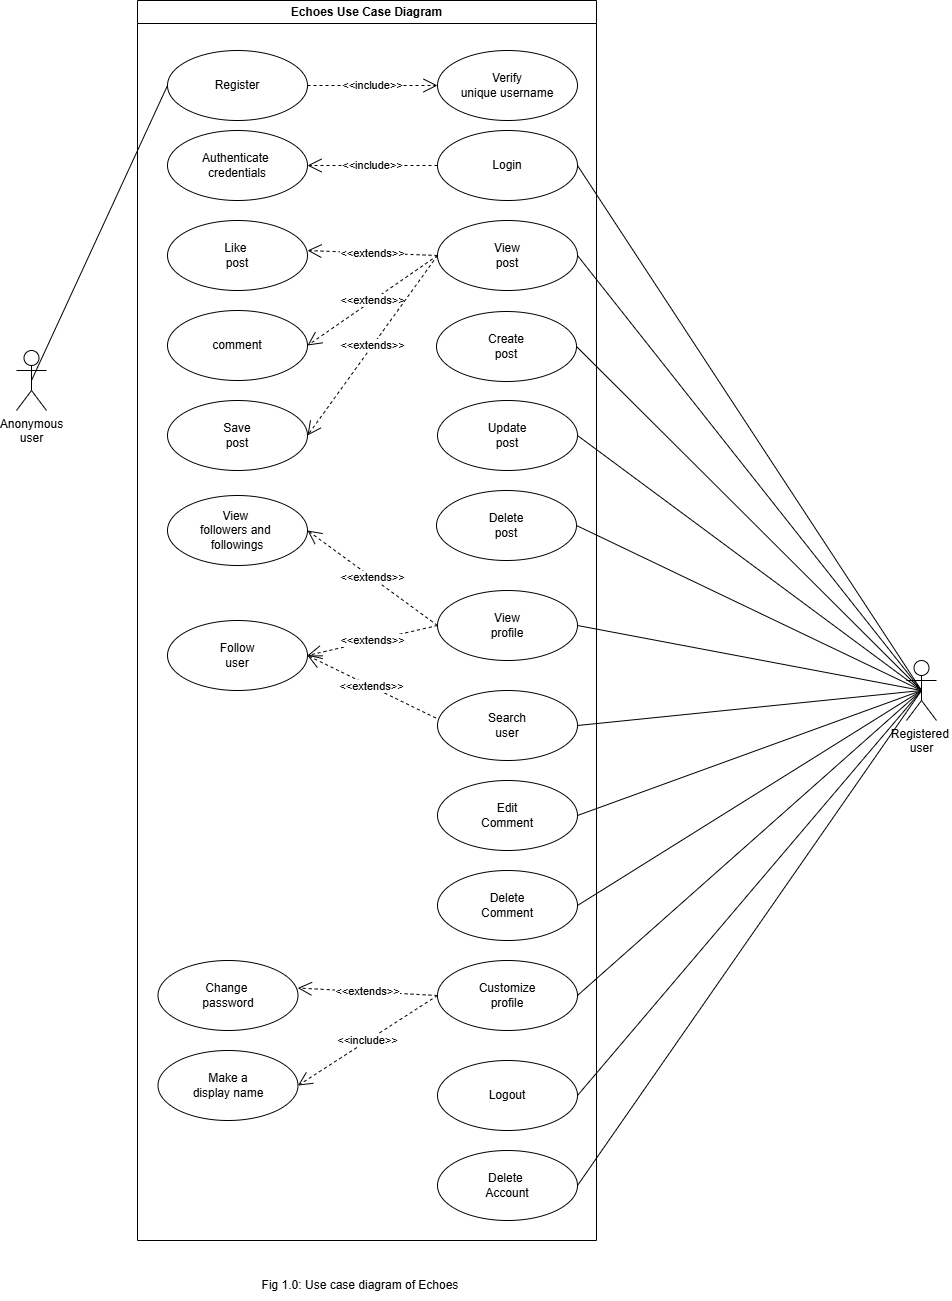

The diagram above was exported from draw.io. Its source (the exported page's mxGraphModel, read from the mxfile embedded in the PNG):
<mxGraphModel dx="866" dy="465" grid="1" gridSize="10" guides="1" tooltips="1" connect="1" arrows="1" fold="1" page="1" pageScale="1" pageWidth="827" pageHeight="1169" background="#ffffff" math="0" shadow="0">
  <root>
    <mxCell id="0" />
    <mxCell id="1" parent="0" />
    <mxCell id="92_fHjlWX41GSz_ksl2f-1" value="Echoes Use Case Diagram" style="swimlane;whiteSpace=wrap;html=1;" parent="1" vertex="1">
      <mxGeometry x="191" y="90" width="459" height="1240" as="geometry" />
    </mxCell>
    <mxCell id="92_fHjlWX41GSz_ksl2f-5" value="Register" style="ellipse;whiteSpace=wrap;html=1;" parent="92_fHjlWX41GSz_ksl2f-1" vertex="1">
      <mxGeometry x="30" y="50" width="140" height="70" as="geometry" />
    </mxCell>
    <mxCell id="92_fHjlWX41GSz_ksl2f-6" value="Login" style="ellipse;whiteSpace=wrap;html=1;" parent="92_fHjlWX41GSz_ksl2f-1" vertex="1">
      <mxGeometry x="300" y="130" width="140" height="70" as="geometry" />
    </mxCell>
    <mxCell id="92_fHjlWX41GSz_ksl2f-7" value="Authenticate&amp;nbsp;&lt;div&gt;credentials&lt;/div&gt;" style="ellipse;whiteSpace=wrap;html=1;" parent="92_fHjlWX41GSz_ksl2f-1" vertex="1">
      <mxGeometry x="30" y="130" width="140" height="70" as="geometry" />
    </mxCell>
    <mxCell id="92_fHjlWX41GSz_ksl2f-8" value="Verify&lt;div&gt;unique username&lt;/div&gt;" style="ellipse;whiteSpace=wrap;html=1;" parent="92_fHjlWX41GSz_ksl2f-1" vertex="1">
      <mxGeometry x="300" y="50" width="140" height="70" as="geometry" />
    </mxCell>
    <mxCell id="92_fHjlWX41GSz_ksl2f-9" value="&amp;lt;&amp;lt;include&amp;gt;&amp;gt;" style="endArrow=open;endSize=12;dashed=1;html=1;rounded=0;exitX=1;exitY=0.5;exitDx=0;exitDy=0;" parent="92_fHjlWX41GSz_ksl2f-1" source="92_fHjlWX41GSz_ksl2f-5" target="92_fHjlWX41GSz_ksl2f-8" edge="1">
      <mxGeometry width="160" relative="1" as="geometry">
        <mxPoint x="150" y="210" as="sourcePoint" />
        <mxPoint x="310" y="210" as="targetPoint" />
      </mxGeometry>
    </mxCell>
    <mxCell id="92_fHjlWX41GSz_ksl2f-10" value="&amp;lt;&amp;lt;include&amp;gt;&amp;gt;" style="endArrow=open;endSize=12;dashed=1;html=1;rounded=0;exitX=0;exitY=0.5;exitDx=0;exitDy=0;entryX=1;entryY=0.5;entryDx=0;entryDy=0;" parent="92_fHjlWX41GSz_ksl2f-1" source="92_fHjlWX41GSz_ksl2f-6" target="92_fHjlWX41GSz_ksl2f-7" edge="1">
      <mxGeometry width="160" relative="1" as="geometry">
        <mxPoint x="190" y="160" as="sourcePoint" />
        <mxPoint x="320" y="160" as="targetPoint" />
      </mxGeometry>
    </mxCell>
    <mxCell id="92_fHjlWX41GSz_ksl2f-13" value="View&lt;div&gt;post&lt;/div&gt;" style="ellipse;whiteSpace=wrap;html=1;" parent="92_fHjlWX41GSz_ksl2f-1" vertex="1">
      <mxGeometry x="300" y="220" width="140" height="70" as="geometry" />
    </mxCell>
    <mxCell id="92_fHjlWX41GSz_ksl2f-14" value="Like&amp;nbsp;&lt;div&gt;post&lt;/div&gt;" style="ellipse;whiteSpace=wrap;html=1;" parent="92_fHjlWX41GSz_ksl2f-1" vertex="1">
      <mxGeometry x="30" y="220" width="140" height="70" as="geometry" />
    </mxCell>
    <mxCell id="92_fHjlWX41GSz_ksl2f-15" value="comment" style="ellipse;whiteSpace=wrap;html=1;" parent="92_fHjlWX41GSz_ksl2f-1" vertex="1">
      <mxGeometry x="30" y="310" width="140" height="70" as="geometry" />
    </mxCell>
    <mxCell id="92_fHjlWX41GSz_ksl2f-18" value="&amp;lt;&amp;lt;extends&amp;gt;&amp;gt;" style="endArrow=open;endSize=12;dashed=1;html=1;rounded=0;entryX=1;entryY=0.429;entryDx=0;entryDy=0;entryPerimeter=0;exitX=0;exitY=0.5;exitDx=0;exitDy=0;" parent="92_fHjlWX41GSz_ksl2f-1" source="92_fHjlWX41GSz_ksl2f-13" target="92_fHjlWX41GSz_ksl2f-14" edge="1">
      <mxGeometry x="0.0024" width="160" relative="1" as="geometry">
        <mxPoint x="299" y="250" as="sourcePoint" />
        <mxPoint x="170" y="260" as="targetPoint" />
        <mxPoint as="offset" />
      </mxGeometry>
    </mxCell>
    <mxCell id="92_fHjlWX41GSz_ksl2f-20" value="&amp;lt;&amp;lt;extends&amp;gt;&amp;gt;" style="endArrow=open;endSize=12;dashed=1;html=1;rounded=0;entryX=1;entryY=0.5;entryDx=0;entryDy=0;exitX=0;exitY=0.5;exitDx=0;exitDy=0;" parent="92_fHjlWX41GSz_ksl2f-1" source="92_fHjlWX41GSz_ksl2f-13" target="92_fHjlWX41GSz_ksl2f-15" edge="1">
      <mxGeometry x="0.0024" width="160" relative="1" as="geometry">
        <mxPoint x="315" y="258" as="sourcePoint" />
        <mxPoint x="180" y="260" as="targetPoint" />
        <mxPoint as="offset" />
      </mxGeometry>
    </mxCell>
    <mxCell id="92_fHjlWX41GSz_ksl2f-22" value="Create&lt;br&gt;&lt;div&gt;post&lt;/div&gt;" style="ellipse;whiteSpace=wrap;html=1;" parent="92_fHjlWX41GSz_ksl2f-1" vertex="1">
      <mxGeometry x="299" y="311" width="140" height="70" as="geometry" />
    </mxCell>
    <mxCell id="92_fHjlWX41GSz_ksl2f-23" value="Save&lt;br&gt;&lt;div&gt;post&lt;/div&gt;" style="ellipse;whiteSpace=wrap;html=1;" parent="92_fHjlWX41GSz_ksl2f-1" vertex="1">
      <mxGeometry x="30" y="400" width="140" height="70" as="geometry" />
    </mxCell>
    <mxCell id="92_fHjlWX41GSz_ksl2f-24" value="&amp;lt;&amp;lt;extends&amp;gt;&amp;gt;" style="endArrow=open;endSize=12;dashed=1;html=1;rounded=0;entryX=1;entryY=0.5;entryDx=0;entryDy=0;exitX=0;exitY=0.5;exitDx=0;exitDy=0;" parent="92_fHjlWX41GSz_ksl2f-1" source="92_fHjlWX41GSz_ksl2f-13" target="92_fHjlWX41GSz_ksl2f-23" edge="1">
      <mxGeometry x="0.0037" width="160" relative="1" as="geometry">
        <mxPoint x="310" y="265" as="sourcePoint" />
        <mxPoint x="180" y="355" as="targetPoint" />
        <mxPoint as="offset" />
      </mxGeometry>
    </mxCell>
    <mxCell id="92_fHjlWX41GSz_ksl2f-25" value="Delete&lt;div&gt;post&lt;/div&gt;" style="ellipse;whiteSpace=wrap;html=1;" parent="92_fHjlWX41GSz_ksl2f-1" vertex="1">
      <mxGeometry x="299" y="490" width="140" height="70" as="geometry" />
    </mxCell>
    <mxCell id="92_fHjlWX41GSz_ksl2f-26" value="View&lt;div&gt;profile&lt;/div&gt;" style="ellipse;whiteSpace=wrap;html=1;" parent="92_fHjlWX41GSz_ksl2f-1" vertex="1">
      <mxGeometry x="300" y="590" width="140" height="70" as="geometry" />
    </mxCell>
    <mxCell id="92_fHjlWX41GSz_ksl2f-27" value="Follow&lt;div&gt;user&lt;/div&gt;" style="ellipse;whiteSpace=wrap;html=1;" parent="92_fHjlWX41GSz_ksl2f-1" vertex="1">
      <mxGeometry x="30" y="620" width="140" height="70" as="geometry" />
    </mxCell>
    <mxCell id="92_fHjlWX41GSz_ksl2f-28" value="Logout" style="ellipse;whiteSpace=wrap;html=1;" parent="92_fHjlWX41GSz_ksl2f-1" vertex="1">
      <mxGeometry x="300" y="1060" width="140" height="70" as="geometry" />
    </mxCell>
    <mxCell id="92_fHjlWX41GSz_ksl2f-29" value="Delete&amp;nbsp;&lt;div&gt;Account&lt;/div&gt;" style="ellipse;whiteSpace=wrap;html=1;" parent="92_fHjlWX41GSz_ksl2f-1" vertex="1">
      <mxGeometry x="300" y="1150" width="140" height="70" as="geometry" />
    </mxCell>
    <mxCell id="92_fHjlWX41GSz_ksl2f-30" value="Customize&lt;div&gt;profile&lt;/div&gt;" style="ellipse;whiteSpace=wrap;html=1;" parent="92_fHjlWX41GSz_ksl2f-1" vertex="1">
      <mxGeometry x="300" y="960" width="140" height="70" as="geometry" />
    </mxCell>
    <mxCell id="92_fHjlWX41GSz_ksl2f-31" value="Change&amp;nbsp;&lt;div&gt;password&lt;/div&gt;" style="ellipse;whiteSpace=wrap;html=1;" parent="92_fHjlWX41GSz_ksl2f-1" vertex="1">
      <mxGeometry x="20.5" y="960" width="140" height="70" as="geometry" />
    </mxCell>
    <mxCell id="92_fHjlWX41GSz_ksl2f-33" value="View&amp;nbsp;&lt;div&gt;followers and&amp;nbsp;&lt;/div&gt;&lt;div&gt;followings&lt;/div&gt;" style="ellipse;whiteSpace=wrap;html=1;" parent="92_fHjlWX41GSz_ksl2f-1" vertex="1">
      <mxGeometry x="30" y="495" width="140" height="70" as="geometry" />
    </mxCell>
    <mxCell id="92_fHjlWX41GSz_ksl2f-35" value="Update&lt;br&gt;&lt;div&gt;post&lt;/div&gt;" style="ellipse;whiteSpace=wrap;html=1;" parent="92_fHjlWX41GSz_ksl2f-1" vertex="1">
      <mxGeometry x="300" y="400" width="140" height="70" as="geometry" />
    </mxCell>
    <mxCell id="92_fHjlWX41GSz_ksl2f-39" value="&amp;lt;&amp;lt;extends&amp;gt;&amp;gt;" style="endArrow=open;endSize=12;dashed=1;html=1;rounded=0;entryX=1;entryY=0.5;entryDx=0;entryDy=0;exitX=0;exitY=0.5;exitDx=0;exitDy=0;" parent="92_fHjlWX41GSz_ksl2f-1" source="92_fHjlWX41GSz_ksl2f-26" target="92_fHjlWX41GSz_ksl2f-27" edge="1">
      <mxGeometry x="0.0037" width="160" relative="1" as="geometry">
        <mxPoint x="299" y="620" as="sourcePoint" />
        <mxPoint x="180" y="445" as="targetPoint" />
        <mxPoint as="offset" />
      </mxGeometry>
    </mxCell>
    <mxCell id="92_fHjlWX41GSz_ksl2f-40" value="&amp;lt;&amp;lt;extends&amp;gt;&amp;gt;" style="endArrow=open;endSize=12;dashed=1;html=1;rounded=0;entryX=1;entryY=0.5;entryDx=0;entryDy=0;exitX=0;exitY=0.5;exitDx=0;exitDy=0;" parent="92_fHjlWX41GSz_ksl2f-1" source="92_fHjlWX41GSz_ksl2f-26" target="92_fHjlWX41GSz_ksl2f-33" edge="1">
      <mxGeometry x="0.0037" width="160" relative="1" as="geometry">
        <mxPoint x="310" y="635" as="sourcePoint" />
        <mxPoint x="180" y="535" as="targetPoint" />
        <mxPoint as="offset" />
      </mxGeometry>
    </mxCell>
    <mxCell id="92_fHjlWX41GSz_ksl2f-41" value="Search&lt;div&gt;user&lt;/div&gt;" style="ellipse;whiteSpace=wrap;html=1;" parent="92_fHjlWX41GSz_ksl2f-1" vertex="1">
      <mxGeometry x="300" y="690" width="140" height="70" as="geometry" />
    </mxCell>
    <mxCell id="92_fHjlWX41GSz_ksl2f-42" value="&amp;lt;&amp;lt;extends&amp;gt;&amp;gt;" style="endArrow=open;endSize=12;dashed=1;html=1;rounded=0;entryX=1;entryY=0.5;entryDx=0;entryDy=0;exitX=-0.012;exitY=0.393;exitDx=0;exitDy=0;exitPerimeter=0;" parent="92_fHjlWX41GSz_ksl2f-1" source="92_fHjlWX41GSz_ksl2f-41" target="92_fHjlWX41GSz_ksl2f-27" edge="1">
      <mxGeometry x="0.0037" width="160" relative="1" as="geometry">
        <mxPoint x="310" y="635" as="sourcePoint" />
        <mxPoint x="170" y="665" as="targetPoint" />
        <mxPoint as="offset" />
      </mxGeometry>
    </mxCell>
    <mxCell id="92_fHjlWX41GSz_ksl2f-44" value="&amp;lt;&amp;lt;extends&amp;gt;&amp;gt;" style="endArrow=open;endSize=12;dashed=1;html=1;rounded=0;entryX=0.998;entryY=0.393;entryDx=0;entryDy=0;exitX=0;exitY=0.5;exitDx=0;exitDy=0;entryPerimeter=0;" parent="92_fHjlWX41GSz_ksl2f-1" source="92_fHjlWX41GSz_ksl2f-30" target="92_fHjlWX41GSz_ksl2f-31" edge="1">
      <mxGeometry x="0.0037" width="160" relative="1" as="geometry">
        <mxPoint x="309" y="818" as="sourcePoint" />
        <mxPoint x="181" y="755" as="targetPoint" />
        <mxPoint as="offset" />
      </mxGeometry>
    </mxCell>
    <mxCell id="92_fHjlWX41GSz_ksl2f-45" value="Make a&lt;div&gt;display name&lt;/div&gt;" style="ellipse;whiteSpace=wrap;html=1;" parent="92_fHjlWX41GSz_ksl2f-1" vertex="1">
      <mxGeometry x="20.5" y="1050" width="140" height="70" as="geometry" />
    </mxCell>
    <mxCell id="92_fHjlWX41GSz_ksl2f-46" value="&amp;lt;&amp;lt;include&amp;gt;&amp;gt;" style="endArrow=open;endSize=12;dashed=1;html=1;rounded=0;exitX=0;exitY=0.5;exitDx=0;exitDy=0;entryX=1;entryY=0.5;entryDx=0;entryDy=0;" parent="92_fHjlWX41GSz_ksl2f-1" source="92_fHjlWX41GSz_ksl2f-30" target="92_fHjlWX41GSz_ksl2f-45" edge="1">
      <mxGeometry width="160" relative="1" as="geometry">
        <mxPoint x="270" y="1060" as="sourcePoint" />
        <mxPoint x="140" y="1060" as="targetPoint" />
      </mxGeometry>
    </mxCell>
    <mxCell id="92_fHjlWX41GSz_ksl2f-47" value="Edit&lt;div&gt;Comment&lt;/div&gt;" style="ellipse;whiteSpace=wrap;html=1;" parent="92_fHjlWX41GSz_ksl2f-1" vertex="1">
      <mxGeometry x="300" y="780" width="140" height="70" as="geometry" />
    </mxCell>
    <mxCell id="92_fHjlWX41GSz_ksl2f-48" value="Delete&lt;br&gt;&lt;div&gt;Comment&lt;/div&gt;" style="ellipse;whiteSpace=wrap;html=1;" parent="92_fHjlWX41GSz_ksl2f-1" vertex="1">
      <mxGeometry x="300" y="870" width="140" height="70" as="geometry" />
    </mxCell>
    <mxCell id="92_fHjlWX41GSz_ksl2f-2" value="Anonymous&lt;div&gt;user&lt;/div&gt;" style="shape=umlActor;verticalLabelPosition=bottom;verticalAlign=top;html=1;outlineConnect=0;" parent="1" vertex="1">
      <mxGeometry x="70" y="440" width="30" height="60" as="geometry" />
    </mxCell>
    <mxCell id="92_fHjlWX41GSz_ksl2f-3" value="Registered&amp;nbsp;&lt;div&gt;user&lt;/div&gt;" style="shape=umlActor;verticalLabelPosition=bottom;verticalAlign=top;html=1;outlineConnect=0;" parent="1" vertex="1">
      <mxGeometry x="960" y="750" width="30" height="60" as="geometry" />
    </mxCell>
    <mxCell id="92_fHjlWX41GSz_ksl2f-11" value="" style="endArrow=none;html=1;rounded=0;exitX=0.5;exitY=0.5;exitDx=0;exitDy=0;exitPerimeter=0;entryX=0;entryY=0.5;entryDx=0;entryDy=0;" parent="1" source="92_fHjlWX41GSz_ksl2f-2" target="92_fHjlWX41GSz_ksl2f-5" edge="1">
      <mxGeometry width="50" height="50" relative="1" as="geometry">
        <mxPoint x="390" y="320" as="sourcePoint" />
        <mxPoint x="440" y="270" as="targetPoint" />
      </mxGeometry>
    </mxCell>
    <mxCell id="92_fHjlWX41GSz_ksl2f-12" value="" style="endArrow=none;html=1;rounded=0;exitX=1;exitY=0.5;exitDx=0;exitDy=0;entryX=0.5;entryY=0.5;entryDx=0;entryDy=0;entryPerimeter=0;" parent="1" source="92_fHjlWX41GSz_ksl2f-6" target="92_fHjlWX41GSz_ksl2f-3" edge="1">
      <mxGeometry width="50" height="50" relative="1" as="geometry">
        <mxPoint x="95" y="240" as="sourcePoint" />
        <mxPoint x="230" y="175" as="targetPoint" />
      </mxGeometry>
    </mxCell>
    <mxCell id="92_fHjlWX41GSz_ksl2f-21" value="" style="endArrow=none;html=1;rounded=0;exitX=1;exitY=0.5;exitDx=0;exitDy=0;entryX=0.5;entryY=0.5;entryDx=0;entryDy=0;entryPerimeter=0;" parent="1" source="92_fHjlWX41GSz_ksl2f-13" target="92_fHjlWX41GSz_ksl2f-3" edge="1">
      <mxGeometry width="50" height="50" relative="1" as="geometry">
        <mxPoint x="641" y="255" as="sourcePoint" />
        <mxPoint x="745" y="360" as="targetPoint" />
      </mxGeometry>
    </mxCell>
    <mxCell id="92_fHjlWX41GSz_ksl2f-34" value="" style="endArrow=none;html=1;rounded=0;exitX=1;exitY=0.5;exitDx=0;exitDy=0;entryX=0.5;entryY=0.5;entryDx=0;entryDy=0;entryPerimeter=0;" parent="1" source="92_fHjlWX41GSz_ksl2f-22" target="92_fHjlWX41GSz_ksl2f-3" edge="1">
      <mxGeometry width="50" height="50" relative="1" as="geometry">
        <mxPoint x="641" y="345" as="sourcePoint" />
        <mxPoint x="745" y="360" as="targetPoint" />
      </mxGeometry>
    </mxCell>
    <mxCell id="92_fHjlWX41GSz_ksl2f-36" value="" style="endArrow=none;html=1;rounded=0;exitX=1;exitY=0.5;exitDx=0;exitDy=0;entryX=0.5;entryY=0.5;entryDx=0;entryDy=0;entryPerimeter=0;" parent="1" source="92_fHjlWX41GSz_ksl2f-35" target="92_fHjlWX41GSz_ksl2f-3" edge="1">
      <mxGeometry width="50" height="50" relative="1" as="geometry">
        <mxPoint x="640" y="436" as="sourcePoint" />
        <mxPoint x="745" y="360" as="targetPoint" />
      </mxGeometry>
    </mxCell>
    <mxCell id="92_fHjlWX41GSz_ksl2f-37" value="" style="endArrow=none;html=1;rounded=0;exitX=1;exitY=0.5;exitDx=0;exitDy=0;entryX=0.5;entryY=0.5;entryDx=0;entryDy=0;entryPerimeter=0;" parent="1" source="92_fHjlWX41GSz_ksl2f-25" target="92_fHjlWX41GSz_ksl2f-3" edge="1">
      <mxGeometry width="50" height="50" relative="1" as="geometry">
        <mxPoint x="646" y="545" as="sourcePoint" />
        <mxPoint x="750" y="380" as="targetPoint" />
      </mxGeometry>
    </mxCell>
    <mxCell id="92_fHjlWX41GSz_ksl2f-38" value="" style="endArrow=none;html=1;rounded=0;exitX=1;exitY=0.5;exitDx=0;exitDy=0;entryX=0.5;entryY=0.5;entryDx=0;entryDy=0;entryPerimeter=0;" parent="1" source="92_fHjlWX41GSz_ksl2f-26" target="92_fHjlWX41GSz_ksl2f-3" edge="1">
      <mxGeometry width="50" height="50" relative="1" as="geometry">
        <mxPoint x="640" y="615" as="sourcePoint" />
        <mxPoint x="745" y="360" as="targetPoint" />
      </mxGeometry>
    </mxCell>
    <mxCell id="92_fHjlWX41GSz_ksl2f-43" value="" style="endArrow=none;html=1;rounded=0;exitX=1;exitY=0.5;exitDx=0;exitDy=0;entryX=0.5;entryY=0.5;entryDx=0;entryDy=0;entryPerimeter=0;" parent="1" source="92_fHjlWX41GSz_ksl2f-41" target="92_fHjlWX41GSz_ksl2f-3" edge="1">
      <mxGeometry width="50" height="50" relative="1" as="geometry">
        <mxPoint x="641" y="725" as="sourcePoint" />
        <mxPoint x="765" y="530" as="targetPoint" />
      </mxGeometry>
    </mxCell>
    <mxCell id="92_fHjlWX41GSz_ksl2f-49" value="" style="endArrow=none;html=1;rounded=0;exitX=1;exitY=0.5;exitDx=0;exitDy=0;entryX=0.5;entryY=0.5;entryDx=0;entryDy=0;entryPerimeter=0;" parent="1" source="92_fHjlWX41GSz_ksl2f-47" target="92_fHjlWX41GSz_ksl2f-3" edge="1">
      <mxGeometry width="50" height="50" relative="1" as="geometry">
        <mxPoint x="641" y="825" as="sourcePoint" />
        <mxPoint x="765" y="530" as="targetPoint" />
      </mxGeometry>
    </mxCell>
    <mxCell id="92_fHjlWX41GSz_ksl2f-50" value="" style="endArrow=none;html=1;rounded=0;exitX=1;exitY=0.5;exitDx=0;exitDy=0;entryX=0.5;entryY=0.5;entryDx=0;entryDy=0;entryPerimeter=0;" parent="1" source="92_fHjlWX41GSz_ksl2f-48" target="92_fHjlWX41GSz_ksl2f-3" edge="1">
      <mxGeometry width="50" height="50" relative="1" as="geometry">
        <mxPoint x="641" y="915" as="sourcePoint" />
        <mxPoint x="765" y="530" as="targetPoint" />
      </mxGeometry>
    </mxCell>
    <mxCell id="92_fHjlWX41GSz_ksl2f-51" value="" style="endArrow=none;html=1;rounded=0;exitX=1;exitY=0.5;exitDx=0;exitDy=0;entryX=0.5;entryY=0.5;entryDx=0;entryDy=0;entryPerimeter=0;" parent="1" source="92_fHjlWX41GSz_ksl2f-30" target="92_fHjlWX41GSz_ksl2f-3" edge="1">
      <mxGeometry width="50" height="50" relative="1" as="geometry">
        <mxPoint x="641" y="1005" as="sourcePoint" />
        <mxPoint x="775" y="720" as="targetPoint" />
      </mxGeometry>
    </mxCell>
    <mxCell id="92_fHjlWX41GSz_ksl2f-52" value="" style="endArrow=none;html=1;rounded=0;exitX=1;exitY=0.5;exitDx=0;exitDy=0;entryX=0.5;entryY=0.5;entryDx=0;entryDy=0;entryPerimeter=0;" parent="1" source="92_fHjlWX41GSz_ksl2f-28" target="92_fHjlWX41GSz_ksl2f-3" edge="1">
      <mxGeometry width="50" height="50" relative="1" as="geometry">
        <mxPoint x="641" y="1095" as="sourcePoint" />
        <mxPoint x="775" y="720" as="targetPoint" />
      </mxGeometry>
    </mxCell>
    <mxCell id="92_fHjlWX41GSz_ksl2f-53" value="" style="endArrow=none;html=1;rounded=0;exitX=1;exitY=0.5;exitDx=0;exitDy=0;entryX=0.5;entryY=0.5;entryDx=0;entryDy=0;entryPerimeter=0;" parent="1" source="92_fHjlWX41GSz_ksl2f-29" target="92_fHjlWX41GSz_ksl2f-3" edge="1">
      <mxGeometry width="50" height="50" relative="1" as="geometry">
        <mxPoint x="641" y="1195" as="sourcePoint" />
        <mxPoint x="785" y="750" as="targetPoint" />
      </mxGeometry>
    </mxCell>
    <mxCell id="92_fHjlWX41GSz_ksl2f-54" value="Fig 1.0: Use case diagram of Echoes" style="text;html=1;align=center;verticalAlign=middle;whiteSpace=wrap;rounded=0;" parent="1" vertex="1">
      <mxGeometry x="214" y="1360" width="400" height="30" as="geometry" />
    </mxCell>
  </root>
</mxGraphModel>